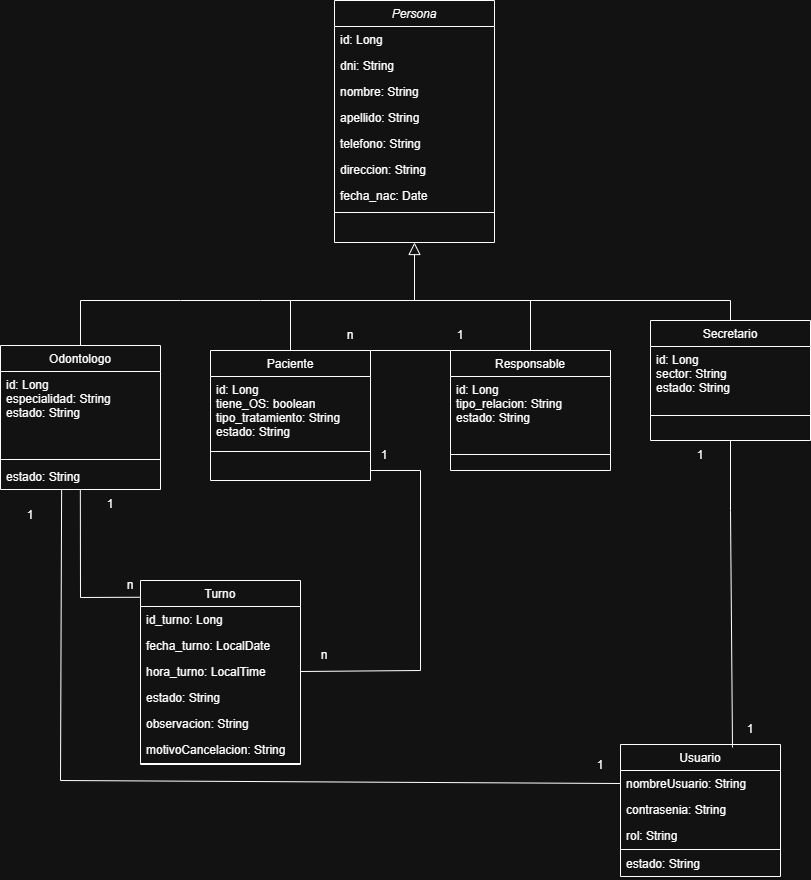

The diagram above was exported from draw.io. Its source (the exported page's mxGraphModel, read from the mxfile embedded in the PNG):
<mxGraphModel dx="1026" dy="568" grid="1" gridSize="10" guides="1" tooltips="1" connect="1" arrows="1" fold="1" page="1" pageScale="1" pageWidth="827" pageHeight="1169" math="0" shadow="0">
  <root>
    <mxCell id="WIyWlLk6GJQsqaUBKTNV-0" />
    <mxCell id="WIyWlLk6GJQsqaUBKTNV-1" parent="WIyWlLk6GJQsqaUBKTNV-0" />
    <mxCell id="zkfFHV4jXpPFQw0GAbJ--0" parent="WIyWlLk6GJQsqaUBKTNV-1" style="swimlane;fontStyle=2;align=center;verticalAlign=top;childLayout=stackLayout;horizontal=1;startSize=26;horizontalStack=0;resizeParent=1;resizeLast=0;collapsible=1;marginBottom=0;rounded=0;shadow=0;strokeWidth=1;" value="Persona" vertex="1">
      <mxGeometry height="242" width="160" x="334" y="10" as="geometry">
        <mxRectangle height="26" width="160" x="230" y="140" as="alternateBounds" />
      </mxGeometry>
    </mxCell>
    <mxCell id="zkfFHV4jXpPFQw0GAbJ--1" parent="zkfFHV4jXpPFQw0GAbJ--0" style="text;align=left;verticalAlign=top;spacingLeft=4;spacingRight=4;overflow=hidden;rotatable=0;points=[[0,0.5],[1,0.5]];portConstraint=eastwest;" value="id: Long" vertex="1">
      <mxGeometry height="26" width="160" y="26" as="geometry" />
    </mxCell>
    <mxCell id="zkfFHV4jXpPFQw0GAbJ--2" parent="zkfFHV4jXpPFQw0GAbJ--0" style="text;align=left;verticalAlign=top;spacingLeft=4;spacingRight=4;overflow=hidden;rotatable=0;points=[[0,0.5],[1,0.5]];portConstraint=eastwest;rounded=0;shadow=0;html=0;" value="dni: String" vertex="1">
      <mxGeometry height="26" width="160" y="52" as="geometry" />
    </mxCell>
    <mxCell id="zkfFHV4jXpPFQw0GAbJ--3" parent="zkfFHV4jXpPFQw0GAbJ--0" style="text;align=left;verticalAlign=top;spacingLeft=4;spacingRight=4;overflow=hidden;rotatable=0;points=[[0,0.5],[1,0.5]];portConstraint=eastwest;rounded=0;shadow=0;html=0;" value="nombre: String" vertex="1">
      <mxGeometry height="26" width="160" y="78" as="geometry" />
    </mxCell>
    <mxCell id="XcnUpjgzlLssyndFGtG3-14" parent="zkfFHV4jXpPFQw0GAbJ--0" style="text;align=left;verticalAlign=top;spacingLeft=4;spacingRight=4;overflow=hidden;rotatable=0;points=[[0,0.5],[1,0.5]];portConstraint=eastwest;rounded=0;shadow=0;html=0;" value="apellido: String&#10;" vertex="1">
      <mxGeometry height="26" width="160" y="104" as="geometry" />
    </mxCell>
    <mxCell id="XcnUpjgzlLssyndFGtG3-13" parent="zkfFHV4jXpPFQw0GAbJ--0" style="text;align=left;verticalAlign=top;spacingLeft=4;spacingRight=4;overflow=hidden;rotatable=0;points=[[0,0.5],[1,0.5]];portConstraint=eastwest;rounded=0;shadow=0;html=0;" value="telefono: String" vertex="1">
      <mxGeometry height="26" width="160" y="130" as="geometry" />
    </mxCell>
    <mxCell id="XcnUpjgzlLssyndFGtG3-16" parent="zkfFHV4jXpPFQw0GAbJ--0" style="text;align=left;verticalAlign=top;spacingLeft=4;spacingRight=4;overflow=hidden;rotatable=0;points=[[0,0.5],[1,0.5]];portConstraint=eastwest;rounded=0;shadow=0;html=0;" value="direccion: String" vertex="1">
      <mxGeometry height="26" width="160" y="156" as="geometry" />
    </mxCell>
    <mxCell id="XcnUpjgzlLssyndFGtG3-15" parent="zkfFHV4jXpPFQw0GAbJ--0" style="text;align=left;verticalAlign=top;spacingLeft=4;spacingRight=4;overflow=hidden;rotatable=0;points=[[0,0.5],[1,0.5]];portConstraint=eastwest;rounded=0;shadow=0;html=0;" value="fecha_nac: Date" vertex="1">
      <mxGeometry height="26" width="160" y="182" as="geometry" />
    </mxCell>
    <mxCell id="zkfFHV4jXpPFQw0GAbJ--4" parent="zkfFHV4jXpPFQw0GAbJ--0" style="line;html=1;strokeWidth=1;align=left;verticalAlign=middle;spacingTop=-1;spacingLeft=3;spacingRight=3;rotatable=0;labelPosition=right;points=[];portConstraint=eastwest;" value="" vertex="1">
      <mxGeometry height="8" width="160" y="208" as="geometry" />
    </mxCell>
    <mxCell id="zkfFHV4jXpPFQw0GAbJ--6" parent="WIyWlLk6GJQsqaUBKTNV-1" style="swimlane;fontStyle=0;align=center;verticalAlign=top;childLayout=stackLayout;horizontal=1;startSize=26;horizontalStack=0;resizeParent=1;resizeLast=0;collapsible=1;marginBottom=0;rounded=0;shadow=0;strokeWidth=1;" value="Odontologo" vertex="1">
      <mxGeometry height="144" width="160" y="355" as="geometry">
        <mxRectangle height="26" width="160" x="130" y="380" as="alternateBounds" />
      </mxGeometry>
    </mxCell>
    <mxCell id="zkfFHV4jXpPFQw0GAbJ--7" parent="zkfFHV4jXpPFQw0GAbJ--6" style="text;align=left;verticalAlign=top;spacingLeft=4;spacingRight=4;overflow=hidden;rotatable=0;points=[[0,0.5],[1,0.5]];portConstraint=eastwest;" value="id: Long&#10;especialidad: String&#10;estado: String" vertex="1">
      <mxGeometry height="84" width="160" y="26" as="geometry" />
    </mxCell>
    <mxCell id="zkfFHV4jXpPFQw0GAbJ--9" parent="zkfFHV4jXpPFQw0GAbJ--6" style="line;html=1;strokeWidth=1;align=left;verticalAlign=middle;spacingTop=-1;spacingLeft=3;spacingRight=3;rotatable=0;labelPosition=right;points=[];portConstraint=eastwest;" value="" vertex="1">
      <mxGeometry height="8" width="160" y="110" as="geometry" />
    </mxCell>
    <mxCell id="XJQ_Ja1y5EJyEhpQ6PCs-3" parent="zkfFHV4jXpPFQw0GAbJ--6" style="text;align=left;verticalAlign=top;spacingLeft=4;spacingRight=4;overflow=hidden;rotatable=0;points=[[0,0.5],[1,0.5]];portConstraint=eastwest;" value="estado: String" vertex="1">
      <mxGeometry height="26" width="160" y="118" as="geometry" />
    </mxCell>
    <mxCell id="zkfFHV4jXpPFQw0GAbJ--13" parent="WIyWlLk6GJQsqaUBKTNV-1" style="swimlane;fontStyle=0;align=center;verticalAlign=top;childLayout=stackLayout;horizontal=1;startSize=26;horizontalStack=0;resizeParent=1;resizeLast=0;collapsible=1;marginBottom=0;rounded=0;shadow=0;strokeWidth=1;" value="Paciente&#10;" vertex="1">
      <mxGeometry height="130" width="160" x="210" y="360" as="geometry">
        <mxRectangle height="26" width="170" x="340" y="380" as="alternateBounds" />
      </mxGeometry>
    </mxCell>
    <mxCell id="zkfFHV4jXpPFQw0GAbJ--14" parent="zkfFHV4jXpPFQw0GAbJ--13" style="text;align=left;verticalAlign=top;spacingLeft=4;spacingRight=4;overflow=hidden;rotatable=0;points=[[0,0.5],[1,0.5]];portConstraint=eastwest;fontSize=12;fontFamily=Helvetica;" value="id: Long&#10;tiene_OS: boolean&#10;tipo_tratamiento: String&#10;estado: String " vertex="1">
      <mxGeometry height="74" width="160" y="26" as="geometry" />
    </mxCell>
    <mxCell id="zkfFHV4jXpPFQw0GAbJ--15" parent="zkfFHV4jXpPFQw0GAbJ--13" style="line;html=1;strokeWidth=1;align=left;verticalAlign=middle;spacingTop=-1;spacingLeft=3;spacingRight=3;rotatable=0;labelPosition=right;points=[];portConstraint=eastwest;" value="" vertex="1">
      <mxGeometry height="2" width="160" y="100" as="geometry" />
    </mxCell>
    <mxCell id="zkfFHV4jXpPFQw0GAbJ--16" edge="1" parent="WIyWlLk6GJQsqaUBKTNV-1" source="zkfFHV4jXpPFQw0GAbJ--13" style="endArrow=block;endSize=10;endFill=0;shadow=0;strokeWidth=1;rounded=0;curved=0;edgeStyle=elbowEdgeStyle;elbow=vertical;entryX=0.5;entryY=1;entryDx=0;entryDy=0;exitX=0.5;exitY=0;exitDx=0;exitDy=0;" target="zkfFHV4jXpPFQw0GAbJ--0" value="">
      <mxGeometry relative="1" width="160" as="geometry">
        <Array as="points">
          <mxPoint x="350" y="310" />
        </Array>
        <mxPoint x="210" y="373" as="sourcePoint" />
        <mxPoint x="310" y="271" as="targetPoint" />
      </mxGeometry>
    </mxCell>
    <mxCell id="XcnUpjgzlLssyndFGtG3-0" parent="WIyWlLk6GJQsqaUBKTNV-1" style="swimlane;fontStyle=0;align=center;verticalAlign=top;childLayout=stackLayout;horizontal=1;startSize=26;horizontalStack=0;resizeParent=1;resizeLast=0;collapsible=1;marginBottom=0;rounded=0;shadow=0;strokeWidth=1;" value="Responsable&#10;" vertex="1">
      <mxGeometry height="120" width="160" x="450" y="360" as="geometry">
        <mxRectangle height="26" width="160" x="130" y="380" as="alternateBounds" />
      </mxGeometry>
    </mxCell>
    <mxCell id="XcnUpjgzlLssyndFGtG3-1" parent="XcnUpjgzlLssyndFGtG3-0" style="text;align=left;verticalAlign=top;spacingLeft=4;spacingRight=4;overflow=hidden;rotatable=0;points=[[0,0.5],[1,0.5]];portConstraint=eastwest;" value="id: Long&#10;tipo_relacion: String&#10;estado: String " vertex="1">
      <mxGeometry height="74" width="160" y="26" as="geometry" />
    </mxCell>
    <mxCell id="XcnUpjgzlLssyndFGtG3-3" parent="XcnUpjgzlLssyndFGtG3-0" style="line;html=1;strokeWidth=1;align=left;verticalAlign=middle;spacingTop=-1;spacingLeft=3;spacingRight=3;rotatable=0;labelPosition=right;points=[];portConstraint=eastwest;" value="" vertex="1">
      <mxGeometry height="8" width="160" y="100" as="geometry" />
    </mxCell>
    <mxCell id="XcnUpjgzlLssyndFGtG3-6" parent="WIyWlLk6GJQsqaUBKTNV-1" style="swimlane;fontStyle=0;align=center;verticalAlign=top;childLayout=stackLayout;horizontal=1;startSize=26;horizontalStack=0;resizeParent=1;resizeLast=0;collapsible=1;marginBottom=0;rounded=0;shadow=0;strokeWidth=1;" value="Secretario&#10;" vertex="1">
      <mxGeometry height="120" width="160" x="650" y="330" as="geometry">
        <mxRectangle height="26" width="170" x="340" y="380" as="alternateBounds" />
      </mxGeometry>
    </mxCell>
    <mxCell id="XcnUpjgzlLssyndFGtG3-7" parent="XcnUpjgzlLssyndFGtG3-6" style="text;align=left;verticalAlign=top;spacingLeft=4;spacingRight=4;overflow=hidden;rotatable=0;points=[[0,0.5],[1,0.5]];portConstraint=eastwest;" value="id: Long&#10;sector: String&#10;estado: String" vertex="1">
      <mxGeometry height="54" width="160" y="26" as="geometry" />
    </mxCell>
    <mxCell id="XcnUpjgzlLssyndFGtG3-8" parent="XcnUpjgzlLssyndFGtG3-6" style="line;html=1;strokeWidth=1;align=left;verticalAlign=middle;spacingTop=-1;spacingLeft=3;spacingRight=3;rotatable=0;labelPosition=right;points=[];portConstraint=eastwest;" value="" vertex="1">
      <mxGeometry height="30" width="160" y="80" as="geometry" />
    </mxCell>
    <mxCell id="XcnUpjgzlLssyndFGtG3-10" edge="1" parent="WIyWlLk6GJQsqaUBKTNV-1" source="zkfFHV4jXpPFQw0GAbJ--6" style="endArrow=none;html=1;rounded=0;exitX=0.5;exitY=0;exitDx=0;exitDy=0;" value="">
      <mxGeometry height="50" relative="1" width="50" as="geometry">
        <Array as="points">
          <mxPoint x="80" y="310" />
          <mxPoint x="180" y="310" />
          <mxPoint x="260" y="310" />
        </Array>
        <mxPoint x="390" y="280" as="sourcePoint" />
        <mxPoint x="290" y="310" as="targetPoint" />
      </mxGeometry>
    </mxCell>
    <mxCell id="XcnUpjgzlLssyndFGtG3-11" edge="1" parent="WIyWlLk6GJQsqaUBKTNV-1" style="endArrow=none;html=1;rounded=0;entryX=0.5;entryY=0;entryDx=0;entryDy=0;" target="XcnUpjgzlLssyndFGtG3-0" value="">
      <mxGeometry height="50" relative="1" width="50" as="geometry">
        <Array as="points">
          <mxPoint x="530" y="310" />
        </Array>
        <mxPoint x="410" y="310" as="sourcePoint" />
        <mxPoint x="440" y="230" as="targetPoint" />
      </mxGeometry>
    </mxCell>
    <mxCell id="XcnUpjgzlLssyndFGtG3-12" edge="1" parent="WIyWlLk6GJQsqaUBKTNV-1" style="endArrow=none;html=1;rounded=0;entryX=0.5;entryY=0;entryDx=0;entryDy=0;" target="XcnUpjgzlLssyndFGtG3-6" value="">
      <mxGeometry height="50" relative="1" width="50" as="geometry">
        <Array as="points">
          <mxPoint x="730" y="310" />
        </Array>
        <mxPoint x="490" y="310" as="sourcePoint" />
        <mxPoint x="440" y="230" as="targetPoint" />
      </mxGeometry>
    </mxCell>
    <mxCell id="XcnUpjgzlLssyndFGtG3-21" parent="WIyWlLk6GJQsqaUBKTNV-1" style="swimlane;fontStyle=0;align=center;verticalAlign=top;childLayout=stackLayout;horizontal=1;startSize=26;horizontalStack=0;resizeParent=1;resizeLast=0;collapsible=1;marginBottom=0;rounded=0;shadow=0;strokeWidth=1;" value="Turno" vertex="1">
      <mxGeometry height="184" width="160" x="140" y="590" as="geometry">
        <mxRectangle height="26" width="170" x="340" y="380" as="alternateBounds" />
      </mxGeometry>
    </mxCell>
    <mxCell id="8xqrm5KE2O_NpS-GdxVC-1" parent="XcnUpjgzlLssyndFGtG3-21" style="text;align=left;verticalAlign=top;spacingLeft=4;spacingRight=4;overflow=hidden;rotatable=0;points=[[0,0.5],[1,0.5]];portConstraint=eastwest;" value="id_turno: Long" vertex="1">
      <mxGeometry height="26" width="160" y="26" as="geometry" />
    </mxCell>
    <mxCell id="XcnUpjgzlLssyndFGtG3-22" parent="XcnUpjgzlLssyndFGtG3-21" style="text;align=left;verticalAlign=top;spacingLeft=4;spacingRight=4;overflow=hidden;rotatable=0;points=[[0,0.5],[1,0.5]];portConstraint=eastwest;" value="fecha_turno: LocalDate" vertex="1">
      <mxGeometry height="26" width="160" y="52" as="geometry" />
    </mxCell>
    <mxCell id="XcnUpjgzlLssyndFGtG3-38" parent="XcnUpjgzlLssyndFGtG3-21" style="text;align=left;verticalAlign=top;spacingLeft=4;spacingRight=4;overflow=hidden;rotatable=0;points=[[0,0.5],[1,0.5]];portConstraint=eastwest;" value="hora_turno: LocalTime" vertex="1">
      <mxGeometry height="26" width="160" y="78" as="geometry" />
    </mxCell>
    <mxCell id="8xqrm5KE2O_NpS-GdxVC-0" parent="XcnUpjgzlLssyndFGtG3-21" style="text;align=left;verticalAlign=top;spacingLeft=4;spacingRight=4;overflow=hidden;rotatable=0;points=[[0,0.5],[1,0.5]];portConstraint=eastwest;" value="estado: String" vertex="1">
      <mxGeometry height="26" width="160" y="104" as="geometry" />
    </mxCell>
    <mxCell id="8xqrm5KE2O_NpS-GdxVC-4" parent="XcnUpjgzlLssyndFGtG3-21" style="text;align=left;verticalAlign=top;spacingLeft=4;spacingRight=4;overflow=hidden;rotatable=0;points=[[0,0.5],[1,0.5]];portConstraint=eastwest;" value="observacion: String" vertex="1">
      <mxGeometry height="26" width="160" y="130" as="geometry" />
    </mxCell>
    <mxCell id="8xqrm5KE2O_NpS-GdxVC-5" parent="XcnUpjgzlLssyndFGtG3-21" style="text;align=left;verticalAlign=top;spacingLeft=4;spacingRight=4;overflow=hidden;rotatable=0;points=[[0,0.5],[1,0.5]];portConstraint=eastwest;" value="motivoCancelacion: String" vertex="1">
      <mxGeometry height="26" width="160" y="156" as="geometry" />
    </mxCell>
    <mxCell id="XcnUpjgzlLssyndFGtG3-23" parent="XcnUpjgzlLssyndFGtG3-21" style="line;html=1;strokeWidth=1;align=left;verticalAlign=middle;spacingTop=-1;spacingLeft=3;spacingRight=3;rotatable=0;labelPosition=right;points=[];portConstraint=eastwest;" value="" vertex="1">
      <mxGeometry height="2" width="160" y="182" as="geometry" />
    </mxCell>
    <mxCell id="XcnUpjgzlLssyndFGtG3-31" parent="WIyWlLk6GJQsqaUBKTNV-1" style="swimlane;fontStyle=0;align=center;verticalAlign=top;childLayout=stackLayout;horizontal=1;startSize=26;horizontalStack=0;resizeParent=1;resizeLast=0;collapsible=1;marginBottom=0;rounded=0;shadow=0;strokeWidth=1;" value="Usuario" vertex="1">
      <mxGeometry height="132" width="160" x="620" y="754" as="geometry">
        <mxRectangle height="26" width="170" x="340" y="380" as="alternateBounds" />
      </mxGeometry>
    </mxCell>
    <mxCell id="XcnUpjgzlLssyndFGtG3-32" parent="XcnUpjgzlLssyndFGtG3-31" style="text;align=left;verticalAlign=top;spacingLeft=4;spacingRight=4;overflow=hidden;rotatable=0;points=[[0,0.5],[1,0.5]];portConstraint=eastwest;" value="nombreUsuario: String" vertex="1">
      <mxGeometry height="26" width="160" y="26" as="geometry" />
    </mxCell>
    <mxCell id="XcnUpjgzlLssyndFGtG3-39" parent="XcnUpjgzlLssyndFGtG3-31" style="text;align=left;verticalAlign=top;spacingLeft=4;spacingRight=4;overflow=hidden;rotatable=0;points=[[0,0.5],[1,0.5]];portConstraint=eastwest;" value="contrasenia: String" vertex="1">
      <mxGeometry height="26" width="160" y="52" as="geometry" />
    </mxCell>
    <mxCell id="XcnUpjgzlLssyndFGtG3-36" parent="XcnUpjgzlLssyndFGtG3-31" style="text;align=left;verticalAlign=top;spacingLeft=4;spacingRight=4;overflow=hidden;rotatable=0;points=[[0,0.5],[1,0.5]];portConstraint=eastwest;" value="rol: String" vertex="1">
      <mxGeometry height="26" width="160" y="78" as="geometry" />
    </mxCell>
    <mxCell id="XcnUpjgzlLssyndFGtG3-33" parent="XcnUpjgzlLssyndFGtG3-31" style="line;html=1;strokeWidth=1;align=left;verticalAlign=middle;spacingTop=-1;spacingLeft=3;spacingRight=3;rotatable=0;labelPosition=right;points=[];portConstraint=eastwest;" value="" vertex="1">
      <mxGeometry height="2" width="160" y="104" as="geometry" />
    </mxCell>
    <mxCell id="XJQ_Ja1y5EJyEhpQ6PCs-5" parent="XcnUpjgzlLssyndFGtG3-31" style="text;align=left;verticalAlign=top;spacingLeft=4;spacingRight=4;overflow=hidden;rotatable=0;points=[[0,0.5],[1,0.5]];portConstraint=eastwest;" value="estado: String" vertex="1">
      <mxGeometry height="26" width="160" y="106" as="geometry" />
    </mxCell>
    <mxCell id="XcnUpjgzlLssyndFGtG3-41" edge="1" parent="WIyWlLk6GJQsqaUBKTNV-1" source="XcnUpjgzlLssyndFGtG3-31" style="endArrow=none;html=1;rounded=0;entryX=0.5;entryY=1;entryDx=0;entryDy=0;exitX=0.7;exitY=0.023;exitDx=0;exitDy=0;exitPerimeter=0;" target="XcnUpjgzlLssyndFGtG3-6" value="">
      <mxGeometry height="50" relative="1" width="50" as="geometry">
        <Array as="points">
          <mxPoint x="730" y="520" />
        </Array>
        <mxPoint x="730" y="650" as="sourcePoint" />
        <mxPoint x="730.96" y="410.99199999999996" as="targetPoint" />
      </mxGeometry>
    </mxCell>
    <mxCell id="XcnUpjgzlLssyndFGtG3-42" parent="WIyWlLk6GJQsqaUBKTNV-1" style="text;html=1;align=center;verticalAlign=middle;whiteSpace=wrap;rounded=0;" value="1" vertex="1">
      <mxGeometry height="30" width="60" x="670" y="450" as="geometry" />
    </mxCell>
    <mxCell id="XcnUpjgzlLssyndFGtG3-43" parent="WIyWlLk6GJQsqaUBKTNV-1" style="text;html=1;align=center;verticalAlign=middle;whiteSpace=wrap;rounded=0;" value="1" vertex="1">
      <mxGeometry height="30" width="60" x="720" y="724" as="geometry" />
    </mxCell>
    <mxCell id="XcnUpjgzlLssyndFGtG3-44" edge="1" parent="WIyWlLk6GJQsqaUBKTNV-1" source="XJQ_Ja1y5EJyEhpQ6PCs-3" style="endArrow=none;html=1;rounded=0;exitX=0.382;exitY=1.002;exitDx=0;exitDy=0;entryX=0;entryY=0.5;entryDx=0;entryDy=0;exitPerimeter=0;" target="XcnUpjgzlLssyndFGtG3-32" value="">
      <mxGeometry height="50" relative="1" width="50" as="geometry">
        <Array as="points">
          <mxPoint x="60" y="790" />
        </Array>
        <mxPoint x="60" y="442.5" as="sourcePoint" />
        <mxPoint x="600" y="680" as="targetPoint" />
      </mxGeometry>
    </mxCell>
    <mxCell id="XcnUpjgzlLssyndFGtG3-45" parent="WIyWlLk6GJQsqaUBKTNV-1" style="text;html=1;align=center;verticalAlign=middle;whiteSpace=wrap;rounded=0;" value="1" vertex="1">
      <mxGeometry height="30" width="60" y="510" as="geometry" />
    </mxCell>
    <mxCell id="XcnUpjgzlLssyndFGtG3-46" parent="WIyWlLk6GJQsqaUBKTNV-1" style="text;html=1;align=center;verticalAlign=middle;whiteSpace=wrap;rounded=0;" value="1" vertex="1">
      <mxGeometry height="30" width="60" x="570" y="760" as="geometry" />
    </mxCell>
    <mxCell id="XcnUpjgzlLssyndFGtG3-48" parent="WIyWlLk6GJQsqaUBKTNV-1" style="text;html=1;align=center;verticalAlign=middle;whiteSpace=wrap;rounded=0;" value="1" vertex="1">
      <mxGeometry height="30" width="60" x="354" y="450" as="geometry" />
    </mxCell>
    <mxCell id="XcnUpjgzlLssyndFGtG3-49" parent="WIyWlLk6GJQsqaUBKTNV-1" style="text;html=1;align=center;verticalAlign=middle;whiteSpace=wrap;rounded=0;" value="n" vertex="1">
      <mxGeometry height="30" width="60" x="294" y="650" as="geometry" />
    </mxCell>
    <mxCell id="XcnUpjgzlLssyndFGtG3-50" edge="1" parent="WIyWlLk6GJQsqaUBKTNV-1" source="XcnUpjgzlLssyndFGtG3-21" style="endArrow=none;html=1;rounded=0;exitX=0;exitY=0.091;exitDx=0;exitDy=0;exitPerimeter=0;entryX=0.499;entryY=1.002;entryDx=0;entryDy=0;entryPerimeter=0;" target="XJQ_Ja1y5EJyEhpQ6PCs-3" value="">
      <mxGeometry height="50" relative="1" width="50" as="geometry">
        <Array as="points">
          <mxPoint x="80" y="607" />
        </Array>
        <mxPoint x="390" y="680" as="sourcePoint" />
        <mxPoint x="130" y="500" as="targetPoint" />
      </mxGeometry>
    </mxCell>
    <mxCell id="XcnUpjgzlLssyndFGtG3-51" parent="WIyWlLk6GJQsqaUBKTNV-1" style="text;html=1;align=center;verticalAlign=middle;whiteSpace=wrap;rounded=0;" value="1" vertex="1">
      <mxGeometry height="30" width="60" x="80" y="499" as="geometry" />
    </mxCell>
    <mxCell id="XcnUpjgzlLssyndFGtG3-52" parent="WIyWlLk6GJQsqaUBKTNV-1" style="text;html=1;align=center;verticalAlign=middle;whiteSpace=wrap;rounded=0;" value="n" vertex="1">
      <mxGeometry height="30" width="60" x="100" y="580" as="geometry" />
    </mxCell>
    <mxCell id="XcnUpjgzlLssyndFGtG3-57" edge="1" parent="WIyWlLk6GJQsqaUBKTNV-1" source="zkfFHV4jXpPFQw0GAbJ--13" style="endArrow=none;html=1;rounded=0;entryX=0;entryY=0;entryDx=0;entryDy=0;exitX=1;exitY=0;exitDx=0;exitDy=0;" target="XcnUpjgzlLssyndFGtG3-0" value="">
      <mxGeometry height="50" relative="1" width="50" as="geometry">
        <mxPoint x="360" y="374" as="sourcePoint" />
        <mxPoint x="440" y="430" as="targetPoint" />
      </mxGeometry>
    </mxCell>
    <mxCell id="XcnUpjgzlLssyndFGtG3-58" parent="WIyWlLk6GJQsqaUBKTNV-1" style="text;html=1;align=center;verticalAlign=middle;whiteSpace=wrap;rounded=0;" value="n" vertex="1">
      <mxGeometry height="30" width="60" x="320" y="330" as="geometry" />
    </mxCell>
    <mxCell id="XcnUpjgzlLssyndFGtG3-59" parent="WIyWlLk6GJQsqaUBKTNV-1" style="text;html=1;align=center;verticalAlign=middle;whiteSpace=wrap;rounded=0;" value="1" vertex="1">
      <mxGeometry height="30" width="60" x="430" y="330" as="geometry" />
    </mxCell>
    <mxCell id="SdJ3UAq7j_oq9T8dVsP7-0" edge="1" parent="WIyWlLk6GJQsqaUBKTNV-1" source="XcnUpjgzlLssyndFGtG3-38" style="endArrow=none;html=1;rounded=0;exitX=1;exitY=0.5;exitDx=0;exitDy=0;" value="">
      <mxGeometry height="50" relative="1" width="50" as="geometry">
        <Array as="points">
          <mxPoint x="420" y="680" />
          <mxPoint x="420" y="480" />
        </Array>
        <mxPoint x="362" y="882" as="sourcePoint" />
        <mxPoint x="370" y="480" as="targetPoint" />
      </mxGeometry>
    </mxCell>
  </root>
</mxGraphModel>